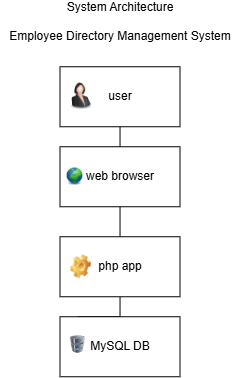

The diagram above was exported from draw.io. Its source (the exported page's mxGraphModel, read from the mxfile embedded in the PNG):
<mxGraphModel dx="487" dy="272" grid="1" gridSize="10" guides="1" tooltips="1" connect="1" arrows="1" fold="1" page="1" pageScale="1" pageWidth="850" pageHeight="1100" math="0" shadow="0">
  <root>
    <mxCell id="0" />
    <mxCell id="1" parent="0" />
    <mxCell id="fbZvhShmqP6aFu3HiaWQ-12" edge="1" parent="1" source="fbZvhShmqP6aFu3HiaWQ-1" style="edgeStyle=orthogonalEdgeStyle;rounded=0;orthogonalLoop=1;jettySize=auto;html=1;endArrow=classic;endFill=1;" target="fbZvhShmqP6aFu3HiaWQ-10" value="">
      <mxGeometry relative="1" as="geometry" />
    </mxCell>
    <mxCell id="fbZvhShmqP6aFu3HiaWQ-1" parent="1" style="rounded=0;whiteSpace=wrap;html=1;" value="user" vertex="1">
      <mxGeometry height="60" width="120" x="374" y="125" as="geometry" />
    </mxCell>
    <mxCell id="fbZvhShmqP6aFu3HiaWQ-14" edge="1" parent="1" source="fbZvhShmqP6aFu3HiaWQ-4" style="edgeStyle=orthogonalEdgeStyle;rounded=0;orthogonalLoop=1;jettySize=auto;html=1;" target="fbZvhShmqP6aFu3HiaWQ-11" value="">
      <mxGeometry relative="1" as="geometry">
        <Array as="points">
          <mxPoint x="434" y="325.03" />
        </Array>
      </mxGeometry>
    </mxCell>
    <mxCell id="fbZvhShmqP6aFu3HiaWQ-4" parent="1" style="rounded=0;whiteSpace=wrap;html=1;" value="web browser" vertex="1">
      <mxGeometry height="60" width="120" x="374" y="205" as="geometry" />
    </mxCell>
    <mxCell id="fbZvhShmqP6aFu3HiaWQ-15" edge="1" parent="1" source="fbZvhShmqP6aFu3HiaWQ-5" style="edgeStyle=orthogonalEdgeStyle;rounded=0;orthogonalLoop=1;jettySize=auto;html=1;" target="fbZvhShmqP6aFu3HiaWQ-8" value="">
      <mxGeometry relative="1" as="geometry" />
    </mxCell>
    <mxCell id="fbZvhShmqP6aFu3HiaWQ-5" parent="1" style="rounded=0;whiteSpace=wrap;html=1;" value="php app" vertex="1">
      <mxGeometry height="60" width="120" x="374" y="295" as="geometry" />
    </mxCell>
    <mxCell id="fbZvhShmqP6aFu3HiaWQ-6" parent="1" style="rounded=0;whiteSpace=wrap;html=1;" value="MySQL DB" vertex="1">
      <mxGeometry height="60" width="120" x="374" y="375" as="geometry" />
    </mxCell>
    <mxCell id="fbZvhShmqP6aFu3HiaWQ-7" parent="1" style="text;html=1;whiteSpace=wrap;strokeColor=none;fillColor=none;align=center;verticalAlign=middle;rounded=0;" value="&lt;div&gt;System Architecture&lt;/div&gt;&lt;div&gt;&lt;br&gt;&lt;/div&gt;&lt;div&gt;Employee Directory Management System&lt;/div&gt;" vertex="1">
      <mxGeometry height="30" width="240" x="314" y="65" as="geometry" />
    </mxCell>
    <mxCell id="fbZvhShmqP6aFu3HiaWQ-8" parent="1" style="image;html=1;image=img/lib/clip_art/computers/Database_128x128.png" value="" vertex="1">
      <mxGeometry height="17.5" width="36" x="374" y="394" as="geometry" />
    </mxCell>
    <mxCell id="fbZvhShmqP6aFu3HiaWQ-9" parent="1" style="image;html=1;image=img/lib/clip_art/people/Suit_Woman_128x128.png" value="" vertex="1">
      <mxGeometry height="30" width="50" x="370" y="138" as="geometry" />
    </mxCell>
    <mxCell id="fbZvhShmqP6aFu3HiaWQ-10" parent="1" style="image;html=1;image=img/lib/clip_art/general/Earth_globe_128x128.png" value="" vertex="1">
      <mxGeometry height="17.5" width="21" x="378.5" y="226.25" as="geometry" />
    </mxCell>
    <mxCell id="fbZvhShmqP6aFu3HiaWQ-11" parent="1" style="image;html=1;image=img/lib/clip_art/general/Gear_128x128.png" value="" vertex="1">
      <mxGeometry height="24" width="26.5" x="381.75" y="313" as="geometry" />
    </mxCell>
  </root>
</mxGraphModel>